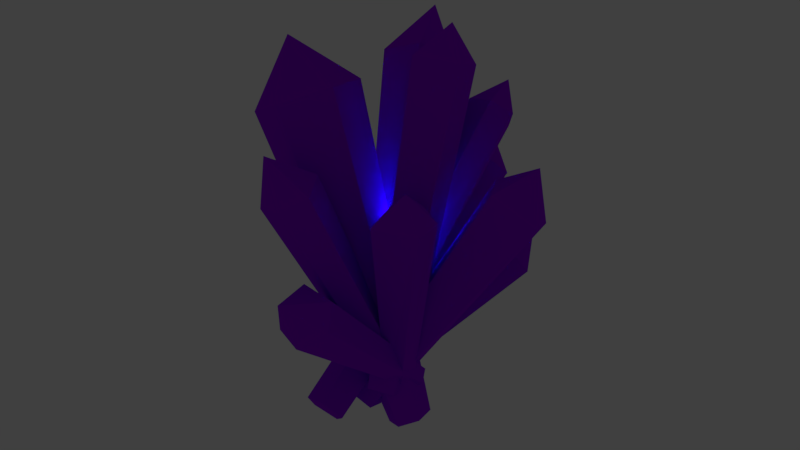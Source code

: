 # Source: CrystalLargeCluster_001.blend  (saved by Blender 2.79.0; exported with 4.5.12 LTS)
import bpy
from mathutils import Matrix  # noqa: F401  (used for matrix-valued properties, if any)

bpy.ops.wm.read_factory_settings(use_empty=True)
scene = bpy.context.scene
scene.name = 'Scene'

# ---- collections
col_collection_1 = bpy.data.collections.new('Collection 1'); scene.collection.children.link(col_collection_1)

# ---- materials (node trees are filled in below, after node groups)
mat_shinyyellow = bpy.data.materials.new('shinyYellow')
mat_shinyyellow.alpha_threshold = 0.0
mat_shinyyellow.use_transparent_shadow = False
mat_shinyyellow.diffuse_color = (0.3068, 0.0, 0.8412, 1.0)
mat_shinyyellow.roughness = 0.5
mat_shinyyellow.specular_intensity = 0.7474

# ---- material node trees

# ---- world
world_world = bpy.data.worlds.new('World'); scene.world = world_world
world_world.color = (0.05088, 0.05088, 0.05088)
world_world.use_sun_shadow = False
world_world.sun_shadow_jitter_overblur = 0.0
world_world.cycles.sampling_method = 'MANUAL'

# ---- lights
light_point = bpy.data.lights.new('Point', 'POINT')
light_point.color = (0.0716, 0.0, 1.0)
light_point.transmission_factor = 0.0
light_point.energy = 100.0
light_point.shadow_buffer_clip_start = 0.5
light_point.shadow_soft_size = 0.1
light_point.shadow_maximum_resolution = 0.006
light_point.use_absolute_resolution = True

# ---- meshes
me_cube_001 = bpy.data.meshes.new('Cube.001')
me_cube_001.from_pydata([(-0.6678, -0.243, 1.641), (-0.3946, 0.4162, 1.66), (0.2512, -0.1419, 1.652), (0.05441, 0.3667, 1.663), (-0.198, -0.06425, 2.297), (-0.02067, -0.5354, 1.64), (-0.2444, 0.2005, -1.915), (-0.3244, -0.04451, -1.922), (0.007707, 0.1923, -1.913), (0.08963, 0.008126, -1.917), (-0.09519, -0.1781, -1.923)], [], [(0, 4, 1), (1, 4, 3), (3, 4, 2), (2, 4, 5), (2, 5, 10, 9), (5, 4, 0), (6, 8, 9, 10, 7), (0, 1, 6, 7), (5, 0, 7, 10), (3, 2, 9, 8), (1, 3, 8, 6)])
me_cube_001.materials.append(mat_shinyyellow)
me_cube_001.use_remesh_preserve_volume = False
me_cube_001.use_remesh_preserve_attributes = False
me_cube_001.use_mirror_vertex_groups = False
me_cube_001.update()
me_cube_004 = bpy.data.meshes.new('Cube.004')
me_cube_004.from_pydata([(-0.4769, -0.1627, 1.645), (-0.3055, 0.2508, 1.657), (0.09962, -0.09928, 1.652), (-0.02382, 0.2198, 1.659), (-0.1883, -0.05249, 2.114), (-0.07092, -0.3461, 1.644), (-0.2444, 0.2005, -1.915), (-0.3244, -0.04451, -1.922), (0.007707, 0.1923, -1.913), (0.08963, 0.008126, -1.917), (-0.09519, -0.1781, -1.923)], [], [(0, 4, 1), (1, 4, 3), (3, 4, 2), (2, 4, 5), (2, 5, 10, 9), (5, 4, 0), (6, 8, 9, 10, 7), (0, 1, 6, 7), (5, 0, 7, 10), (3, 2, 9, 8), (1, 3, 8, 6)])
me_cube_004.materials.append(mat_shinyyellow)
me_cube_004.use_remesh_preserve_volume = False
me_cube_004.use_remesh_preserve_attributes = False
me_cube_004.use_mirror_vertex_groups = False
me_cube_004.update()
me_cube_005 = bpy.data.meshes.new('Cube.005')
me_cube_005.from_pydata([(-0.4769, -0.1627, 1.645), (-0.3055, 0.2508, 1.657), (0.09962, -0.09928, 1.652), (-0.02382, 0.2198, 1.659), (-0.1701, -0.0633, 2.036), (-0.07092, -0.3461, 1.644), (-0.2444, 0.2005, -1.915), (-0.3244, -0.04451, -1.922), (0.007707, 0.1923, -1.913), (0.08963, 0.008126, -1.917), (-0.09519, -0.1781, -1.923)], [], [(0, 4, 1), (1, 4, 3), (3, 4, 2), (2, 4, 5), (2, 5, 10, 9), (5, 4, 0), (6, 8, 9, 10, 7), (0, 1, 6, 7), (5, 0, 7, 10), (3, 2, 9, 8), (1, 3, 8, 6)])
me_cube_005.materials.append(mat_shinyyellow)
me_cube_005.use_remesh_preserve_volume = False
me_cube_005.use_remesh_preserve_attributes = False
me_cube_005.use_mirror_vertex_groups = False
me_cube_005.update()
me_cube_006 = bpy.data.meshes.new('Cube.006')
me_cube_006.from_pydata([(-0.5628, -0.2317, 1.549), (-0.3201, 0.3539, 1.566), (0.2535, -0.1419, 1.559), (0.07875, 0.31, 1.569), (-0.1883, -0.05249, 2.114), (0.01205, -0.4914, 1.548), (-0.2444, 0.2005, -1.915), (-0.3244, -0.04451, -1.922), (0.007707, 0.1923, -1.913), (0.08963, 0.008126, -1.917), (-0.09519, -0.1781, -1.923)], [], [(0, 4, 1), (1, 4, 3), (3, 4, 2), (2, 4, 5), (2, 5, 10, 9), (5, 4, 0), (6, 8, 9, 10, 7), (0, 1, 6, 7), (5, 0, 7, 10), (3, 2, 9, 8), (1, 3, 8, 6)])
me_cube_006.materials.append(mat_shinyyellow)
me_cube_006.use_remesh_preserve_volume = False
me_cube_006.use_remesh_preserve_attributes = False
me_cube_006.use_mirror_vertex_groups = False
me_cube_006.update()
me_cube_007 = bpy.data.meshes.new('Cube.007')
me_cube_007.from_pydata([(-0.5677, -0.2009, 1.643), (-0.3479, 0.3295, 1.659), (0.1717, -0.1196, 1.652), (0.01338, 0.2897, 1.661), (-0.1474, -0.1498, 2.229), (-0.04702, -0.4361, 1.642), (-0.3113, 0.2124, -1.378), (-0.3807, -0.0003464, -1.384), (-0.09238, 0.2052, -1.376), (-0.02125, 0.04535, -1.379), (-0.1817, -0.1163, -1.385)], [], [(0, 4, 1), (1, 4, 3), (3, 4, 2), (2, 4, 5), (2, 5, 10, 9), (5, 4, 0), (6, 8, 9, 10, 7), (0, 1, 6, 7), (5, 0, 7, 10), (3, 2, 9, 8), (1, 3, 8, 6)])
me_cube_007.materials.append(mat_shinyyellow)
me_cube_007.use_remesh_preserve_volume = False
me_cube_007.use_remesh_preserve_attributes = False
me_cube_007.use_mirror_vertex_groups = False
me_cube_007.update()
me_cube_008 = bpy.data.meshes.new('Cube.008')
me_cube_008.from_pydata([(-0.6633, -0.2411, 1.641), (-0.3925, 0.4122, 1.66), (0.2476, -0.1409, 1.652), (0.05254, 0.3632, 1.663), (-0.1883, -0.05249, 2.114), (-0.02188, -0.5309, 1.64), (-0.4428, 0.3088, -1.493), (-0.5228, 0.06378, -1.5), (-0.1906, 0.3006, -1.491), (-0.1087, 0.1164, -1.495), (-0.2935, -0.06979, -1.501)], [], [(0, 4, 1), (1, 4, 3), (3, 4, 2), (2, 4, 5), (2, 5, 10, 9), (5, 4, 0), (6, 8, 9, 10, 7), (0, 1, 6, 7), (5, 0, 7, 10), (3, 2, 9, 8), (1, 3, 8, 6)])
me_cube_008.materials.append(mat_shinyyellow)
me_cube_008.use_remesh_preserve_volume = False
me_cube_008.use_remesh_preserve_attributes = False
me_cube_008.use_mirror_vertex_groups = False
me_cube_008.update()
me_cube_009 = bpy.data.meshes.new('Cube.009')
me_cube_009.from_pydata([(-0.7205, -0.1287, 1.635), (-0.5176, 0.3609, 1.649), (-0.03786, -0.05363, 1.643), (-0.184, 0.3242, 1.651), (-0.4073, 0.02108, 2.174), (-0.2398, -0.3459, 1.634), (-0.2878, 0.3094, -0.8804), (-0.3581, 0.09396, -0.8864), (-0.06613, 0.3021, -0.8785), (0.005888, 0.1402, -0.8819), (-0.1566, -0.02345, -0.8875)], [], [(0, 4, 1), (1, 4, 3), (3, 4, 2), (2, 4, 5), (2, 5, 10, 9), (5, 4, 0), (6, 8, 9, 10, 7), (0, 1, 6, 7), (5, 0, 7, 10), (3, 2, 9, 8), (1, 3, 8, 6)])
me_cube_009.materials.append(mat_shinyyellow)
me_cube_009.use_remesh_preserve_volume = False
me_cube_009.use_remesh_preserve_attributes = False
me_cube_009.use_mirror_vertex_groups = False
me_cube_009.update()
me_cube_010 = bpy.data.meshes.new('Cube.010')
me_cube_010.from_pydata([(-0.6935, -0.1446, 1.483), (-0.4633, 0.3077, 1.487), (0.03688, -0.06424, 1.492), (-0.1195, 0.34, 1.501), (-0.2869, -0.01166, 1.993), (-0.1965, -0.3712, 1.473), (-0.2786, 0.2665, -0.5399), (-0.3339, 0.09693, -0.5447), (-0.1041, 0.2608, -0.5384), (-0.04739, 0.1333, -0.5411), (-0.1753, 0.004505, -0.5455)], [], [(0, 4, 1), (1, 4, 3), (3, 4, 2), (2, 4, 5), (2, 5, 10, 9), (5, 4, 0), (6, 8, 9, 10, 7), (0, 1, 6, 7), (5, 0, 7, 10), (3, 2, 9, 8), (1, 3, 8, 6)])
me_cube_010.materials.append(mat_shinyyellow)
me_cube_010.use_remesh_preserve_volume = False
me_cube_010.use_remesh_preserve_attributes = False
me_cube_010.use_mirror_vertex_groups = False
me_cube_010.update()
me_cube_011 = bpy.data.meshes.new('Cube.011')
me_cube_011.from_pydata([(-0.4416, -0.1807, 1.552), (-0.2636, 0.2489, 1.564), (0.1573, -0.1148, 1.559), (0.02909, 0.2167, 1.566), (-0.1376, -0.1836, 2.115), (-0.01984, -0.3713, 1.551), (-0.2444, 0.2005, -1.915), (-0.3244, -0.04451, -1.922), (0.007707, 0.1923, -1.913), (0.08963, 0.008126, -1.917), (-0.09519, -0.1781, -1.923)], [], [(0, 4, 1), (1, 4, 3), (3, 4, 2), (2, 4, 5), (2, 5, 10, 9), (5, 4, 0), (6, 8, 9, 10, 7), (0, 1, 6, 7), (5, 0, 7, 10), (3, 2, 9, 8), (1, 3, 8, 6)])
me_cube_011.materials.append(mat_shinyyellow)
me_cube_011.use_remesh_preserve_volume = False
me_cube_011.use_remesh_preserve_attributes = False
me_cube_011.use_mirror_vertex_groups = False
me_cube_011.update()
me_cube_012 = bpy.data.meshes.new('Cube.012')
me_cube_012.from_pydata([(-0.3679, -0.1536, 1.55), (-0.2321, 0.1739, 1.56), (0.1129, -0.1999, 1.524), (-0.009013, 0.1494, 1.561), (-0.04988, -0.1048, 1.888), (-0.1602, -0.3036, 1.528), (-0.2444, 0.2005, -1.915), (-0.3244, -0.04451, -1.922), (0.007707, 0.1923, -1.913), (0.08963, 0.008126, -1.917), (-0.09519, -0.1781, -1.923)], [], [(0, 4, 1), (1, 4, 3), (3, 4, 2), (2, 4, 5), (2, 5, 10, 9), (5, 4, 0), (6, 8, 9, 10, 7), (0, 1, 6, 7), (5, 0, 7, 10), (3, 2, 9, 8), (1, 3, 8, 6)])
me_cube_012.materials.append(mat_shinyyellow)
me_cube_012.use_remesh_preserve_volume = False
me_cube_012.use_remesh_preserve_attributes = False
me_cube_012.use_mirror_vertex_groups = False
me_cube_012.update()
me_cube_017 = bpy.data.meshes.new('Cube.017')
me_cube_017.from_pydata([(-0.396, -0.1351, 1.586), (-0.3098, 0.1557, 1.579), (0.06243, -0.2172, 1.551), (0.03754, 0.1438, 1.531), (-0.1172, -0.09506, 1.862), (-0.2074, -0.3518, 1.529), (-0.2444, 0.2005, -1.915), (-0.3244, -0.04451, -1.922), (0.007707, 0.1923, -1.913), (0.08963, 0.008126, -1.917), (-0.09519, -0.1781, -1.923)], [], [(0, 4, 1), (1, 4, 3), (3, 4, 2), (2, 4, 5), (2, 5, 10, 9), (5, 4, 0), (6, 8, 9, 10, 7), (0, 1, 6, 7), (5, 0, 7, 10), (3, 2, 9, 8), (1, 3, 8, 6)])
me_cube_017.materials.append(mat_shinyyellow)
me_cube_017.use_remesh_preserve_volume = False
me_cube_017.use_remesh_preserve_attributes = False
me_cube_017.use_mirror_vertex_groups = False
me_cube_017.update()

# ---- objects
ob_cube = bpy.data.objects.new('Cube', me_cube_001)
ob_cube_001 = bpy.data.objects.new('Cube.001', me_cube_004)
ob_cube_002 = bpy.data.objects.new('Cube.002', me_cube_005)
ob_cube_003 = bpy.data.objects.new('Cube.003', me_cube_006)
ob_cube_004 = bpy.data.objects.new('Cube.004', me_cube_007)
ob_cube_005 = bpy.data.objects.new('Cube.005', me_cube_008)
ob_cube_006 = bpy.data.objects.new('Cube.006', me_cube_009)
ob_cube_007 = bpy.data.objects.new('Cube.007', me_cube_010)
ob_cube_008 = bpy.data.objects.new('Cube.008', me_cube_011)
ob_cube_009 = bpy.data.objects.new('Cube.009', me_cube_012)
ob_cube_013 = bpy.data.objects.new('Cube.013', me_cube_017)
ob_point = bpy.data.objects.new('Point', light_point)

# ---- transforms, parenting, visibility, modifiers, constraints
ob_cube.location = (-1.062, -0.3407, 2.381)
ob_cube.rotation_euler = (0.3867, -0.1593, 4.979)
ob_cube.scale = (2.479, 2.471, 2.187)
ob_cube.lineart.crease_threshold = 0.0
ob_cube_001.location = (-0.5622, 1.615, 2.608)
ob_cube_001.rotation_euler = (0.542, -0.5953, 3.895)
ob_cube_001.scale = (2.184, 2.177, 1.926)
ob_cube_001.lineart.crease_threshold = 0.0
ob_cube_002.location = (-0.2144, 0.9424, 3.135)
ob_cube_002.rotation_euler = (0.1527, 0.2593, 2.286)
ob_cube_002.scale = (2.408, 2.4, 2.124)
ob_cube_002.lineart.crease_threshold = 0.0
ob_cube_003.location = (1.012, 0.8984, 1.398)
ob_cube_003.rotation_euler = (0.07159, 0.5872, 0.8983)
ob_cube_003.scale = (1.952, 1.945, 1.722)
ob_cube_003.lineart.crease_threshold = 0.0
ob_cube_004.location = (-0.7425, -1.188, 1.454)
ob_cube_004.rotation_euler = (0.1107, 0.4201, -2.13)
ob_cube_004.scale = (1.929, 1.923, 1.702)
ob_cube_004.lineart.crease_threshold = 0.0
ob_cube_005.location = (0.8563, -0.1568, 1.521)
ob_cube_005.rotation_euler = (0.02445, -0.01317, 0.6788)
ob_cube_005.scale = (1.549, 1.544, 1.366)
ob_cube_005.lineart.crease_threshold = 0.0
ob_cube_006.location = (0.2137, 0.7719, -0.4345)
ob_cube_006.rotation_euler = (0.02, 1.012, 1.198)
ob_cube_006.scale = (2.126, 2.119, 1.875)
ob_cube_006.lineart.crease_threshold = 0.0
ob_cube_007.location = (0.2183, -0.8613, -0.2806)
ob_cube_007.rotation_euler = (0.4984, 0.7174, -1.084)
ob_cube_007.scale = (2.025, 2.019, 1.786)
ob_cube_007.lineart.crease_threshold = 0.0
ob_cube_008.location = (-1.64, 2.312, 2.629)
ob_cube_008.rotation_euler = (-0.1663, 0.6381, 8.123)
ob_cube_008.scale = (2.553, 2.545, 2.252)
ob_cube_008.lineart.crease_threshold = 0.0
ob_cube_009.location = (-1.004, 1.726, 1.134)
ob_cube_009.rotation_euler = (0.9244, 0.2576, 9.242)
ob_cube_009.scale = (2.371, 2.363, 2.091)
ob_cube_009.lineart.crease_threshold = 0.0
ob_cube_013.location = (-1.09, 1.733, 2.82)
ob_cube_013.rotation_euler = (0.2793, 0.3313, 8.955)
ob_cube_013.scale = (2.371, 2.363, 2.091)
ob_cube_013.lineart.crease_threshold = 0.0
ob_point.location = (-0.4605, 0.7828, 2.591)
ob_point.rotation_euler = (0.0, -0.0, -0.1782)
ob_point.scale = (1.129, 1.129, 1.129)
ob_point.lineart.crease_threshold = 0.0

# ---- collection membership
col_collection_1.objects.link(ob_cube)
col_collection_1.objects.link(ob_cube_001)
col_collection_1.objects.link(ob_cube_002)
col_collection_1.objects.link(ob_cube_003)
col_collection_1.objects.link(ob_cube_004)
col_collection_1.objects.link(ob_cube_005)
col_collection_1.objects.link(ob_cube_006)
col_collection_1.objects.link(ob_cube_007)
col_collection_1.objects.link(ob_cube_008)
col_collection_1.objects.link(ob_cube_009)
col_collection_1.objects.link(ob_cube_013)
col_collection_1.objects.link(ob_point)

# ---- scene / render settings (as saved in the file)
scene.frame_start = 1; scene.frame_end = 250; scene.frame_set(66)
scene.render.engine = 'BLENDER_EEVEE_NEXT'
scene.render.resolution_percentage = 50
scene.render.dither_intensity = 0.0
scene.cycles.use_denoising = False
scene.cycles.samples = 128
scene.cycles.sampling_pattern = 'TABULATED_SOBOL'
scene.cycles.use_adaptive_sampling = False
scene.cycles.use_light_tree = False
scene.cycles.blur_glossy = 0.0
scene.cycles.sample_clamp_indirect = 0.0
scene.view_settings.view_transform = 'Standard'
bpy.context.view_layer.update()

# ---- added for rendering (the .blend has no active camera): camera
cam_auto = bpy.data.cameras.new('AutoCamera')
cam_auto.lens = 50.0
cam_auto.sensor_width = 36.0
cam_auto.clip_end = 1000.0
ob_auto_camera = bpy.data.objects.new('AutoCamera', cam_auto)
scene.collection.objects.link(ob_auto_camera)
ob_auto_camera.location = (13.8885, -16.4907, 14.3166)
ob_auto_camera.rotation_euler = (1.09748, -7.21219e-08, 0.694738)
scene.camera = ob_auto_camera
bpy.context.view_layer.update()
